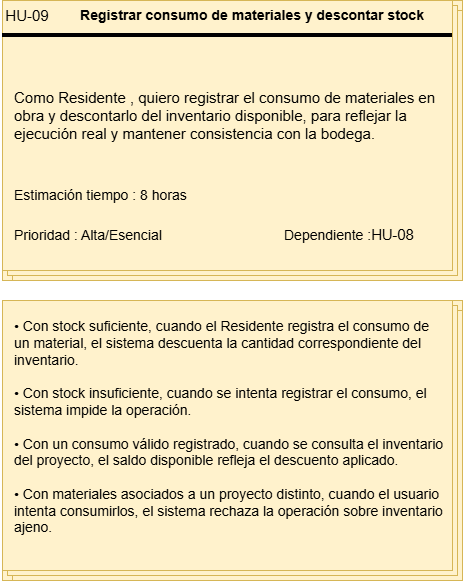

The diagram above was exported from draw.io. Its source (the exported page's mxGraphModel, read from the mxfile embedded in the PNG):
<mxGraphModel dx="1414" dy="743" grid="1" gridSize="10" guides="1" tooltips="1" connect="1" arrows="1" fold="1" page="1" pageScale="1" pageWidth="827" pageHeight="1169" math="0" shadow="0">
  <root>
    <mxCell id="0" />
    <mxCell id="1" parent="0" />
    <mxCell id="FtN8zXBAxtrEBbSOQXlj-1" connectable="0" parent="1" style="group;fillColor=#fff2cc;strokeColor=#d6b656;" value="" vertex="1">
      <mxGeometry height="280" width="460" x="90" y="60" as="geometry" />
    </mxCell>
    <mxCell id="FtN8zXBAxtrEBbSOQXlj-2" parent="FtN8zXBAxtrEBbSOQXlj-1" style="verticalLabelPosition=bottom;verticalAlign=top;html=1;shape=mxgraph.basic.layered_rect;dx=10;outlineConnect=0;whiteSpace=wrap;fillColor=#fff2cc;strokeColor=#d6b656;" value="" vertex="1">
      <mxGeometry height="280" width="460" as="geometry" />
    </mxCell>
    <mxCell id="FtN8zXBAxtrEBbSOQXlj-3" parent="FtN8zXBAxtrEBbSOQXlj-1" style="line;strokeWidth=4;html=1;perimeter=backbonePerimeter;points=[];outlineConnect=0;" value="" vertex="1">
      <mxGeometry height="10" width="450" y="30" as="geometry" />
    </mxCell>
    <mxCell id="FtN8zXBAxtrEBbSOQXlj-4" collapsed="1" parent="FtN8zXBAxtrEBbSOQXlj-1" style="text;html=1;whiteSpace=wrap;strokeColor=none;fillColor=none;align=center;verticalAlign=middle;rounded=0;container=1;fontSize=15;" value="HU-09" vertex="1">
      <mxGeometry height="30" width="50" as="geometry">
        <mxRectangle height="30" width="60" as="alternateBounds" />
      </mxGeometry>
    </mxCell>
    <mxCell id="FtN8zXBAxtrEBbSOQXlj-5" parent="FtN8zXBAxtrEBbSOQXlj-1" style="text;html=1;whiteSpace=wrap;strokeColor=none;fillColor=none;align=center;verticalAlign=middle;rounded=0;container=1;" value="&lt;b&gt;&lt;font style=&quot;font-size: 14px;&quot;&gt;Registrar consumo de materiales y descontar stock&lt;/font&gt;&lt;/b&gt;" vertex="1">
      <mxGeometry height="30" width="360" x="70" as="geometry" />
    </mxCell>
    <mxCell id="FtN8zXBAxtrEBbSOQXlj-6" parent="FtN8zXBAxtrEBbSOQXlj-1" style="text;html=1;whiteSpace=wrap;strokeColor=none;fillColor=none;align=left;verticalAlign=middle;rounded=0;container=1;fontSize=15;" value="Como Residente , quiero registrar el consumo de materiales en obra y descontarlo del inventario disponible, para reflejar la ejecución real y mantener consistencia con la bodega." vertex="1">
      <mxGeometry height="130" width="430" x="10" y="50" as="geometry" />
    </mxCell>
    <mxCell id="FtN8zXBAxtrEBbSOQXlj-7" parent="FtN8zXBAxtrEBbSOQXlj-1" style="text;html=1;whiteSpace=wrap;strokeColor=none;fillColor=none;align=left;verticalAlign=middle;rounded=0;container=1;" value="&lt;font style=&quot;font-size: 14px;&quot;&gt;Estimación tiempo : 8 horas&lt;/font&gt;" vertex="1">
      <mxGeometry height="30" width="180" x="10" y="180" as="geometry" />
    </mxCell>
    <mxCell id="FtN8zXBAxtrEBbSOQXlj-8" parent="FtN8zXBAxtrEBbSOQXlj-1" style="text;html=1;whiteSpace=wrap;strokeColor=none;fillColor=none;align=left;verticalAlign=middle;rounded=0;container=1;" value="&lt;font style=&quot;font-size: 14px;&quot;&gt;Prioridad : Alta/Esencial&lt;/font&gt;" vertex="1">
      <mxGeometry height="30" width="170" x="10" y="220" as="geometry" />
    </mxCell>
    <mxCell id="FtN8zXBAxtrEBbSOQXlj-9" parent="FtN8zXBAxtrEBbSOQXlj-1" style="text;html=1;whiteSpace=wrap;strokeColor=none;fillColor=none;align=left;verticalAlign=middle;rounded=0;container=1;" value="&lt;font style=&quot;font-size: 14px;&quot;&gt;Dependiente :&lt;/font&gt;&lt;span lang=&quot;EN-US&quot; style=&quot;font-size: 11pt; line-height: 115%; font-family: Arial, sans-serif;&quot;&gt;HU-08&lt;/span&gt;" vertex="1">
      <mxGeometry height="30" width="170" x="280" y="220" as="geometry" />
    </mxCell>
    <mxCell id="FtN8zXBAxtrEBbSOQXlj-10" connectable="0" parent="1" style="group" value="" vertex="1">
      <mxGeometry height="280" width="460" x="90" y="360" as="geometry" />
    </mxCell>
    <mxCell id="FtN8zXBAxtrEBbSOQXlj-11" connectable="0" parent="FtN8zXBAxtrEBbSOQXlj-10" style="group;fillColor=#fff2cc;strokeColor=#d6b656;container=0;" value="" vertex="1">
      <mxGeometry height="280" width="460" as="geometry" />
    </mxCell>
    <mxCell id="FtN8zXBAxtrEBbSOQXlj-12" parent="FtN8zXBAxtrEBbSOQXlj-10" style="verticalLabelPosition=bottom;verticalAlign=top;html=1;shape=mxgraph.basic.layered_rect;dx=10;outlineConnect=0;whiteSpace=wrap;fillColor=#fff2cc;strokeColor=#d6b656;container=0;" value="" vertex="1">
      <mxGeometry height="280" width="460" as="geometry" />
    </mxCell>
    <mxCell id="FtN8zXBAxtrEBbSOQXlj-13" parent="FtN8zXBAxtrEBbSOQXlj-10" style="text;html=1;whiteSpace=wrap;strokeColor=none;fillColor=none;align=left;verticalAlign=middle;rounded=0;container=1;fontSize=14;spacingLeft=10;" value="&lt;div&gt;• Con stock suficiente, cuando el Residente registra el consumo de un material, el sistema descuenta la cantidad correspondiente del inventario.&lt;/div&gt;&lt;div&gt;&lt;br&gt;&lt;/div&gt;&lt;div&gt;• Con stock insuficiente, cuando se intenta registrar el consumo, el sistema impide la operación.&lt;/div&gt;&lt;div&gt;&lt;br&gt;&lt;/div&gt;&lt;div&gt;• Con un consumo válido registrado, cuando se consulta el inventario del proyecto, el saldo disponible refleja el descuento aplicado.&lt;/div&gt;&lt;div&gt;&lt;br&gt;&lt;/div&gt;&lt;div&gt;• Con materiales asociados a un proyecto distinto, cuando el usuario intenta consumirlos, el sistema rechaza la operación sobre inventario ajeno.&lt;/div&gt;&lt;div&gt;&lt;br&gt;&lt;/div&gt;" vertex="1">
      <mxGeometry height="270" width="446" as="geometry" />
    </mxCell>
  </root>
</mxGraphModel>